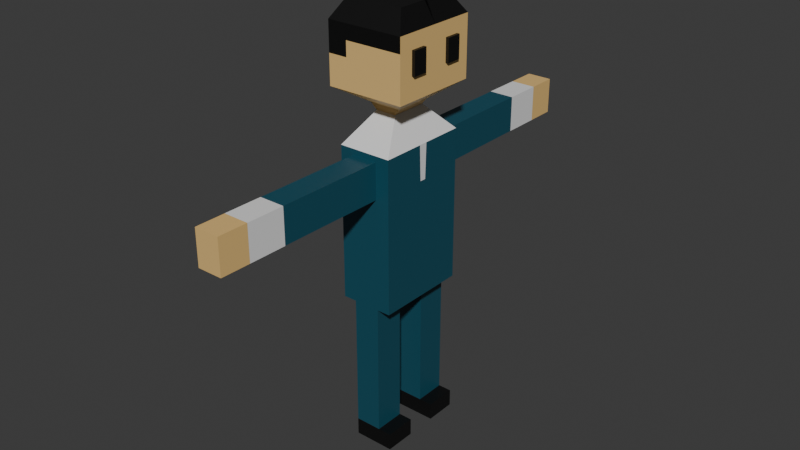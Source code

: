 # Source: NPC_Masculino_2.blend  (saved by Blender 5.0.119; exported with 4.5.12 LTS)
import bpy
from mathutils import Matrix  # noqa: F401  (used for matrix-valued properties, if any)

bpy.ops.wm.read_factory_settings(use_empty=True)
scene = bpy.context.scene
scene.name = 'Scene'

# ---- collections
col_collection = bpy.data.collections.new('Collection'); scene.collection.children.link(col_collection)

# ---- materials (node trees are filled in below, after node groups)
mat_material = bpy.data.materials.new('Material')
mat_material.alpha_threshold = 0.0
mat_material.use_backface_culling_lightprobe_volume = False
mat_material.roughness = 0.5
mat_material.line_color = (0.0, 0.0, 0.0, 1.0)
mat_material_005 = bpy.data.materials.new('Material.005')
mat_material_006 = bpy.data.materials.new('Material.006')
mat_material_007 = bpy.data.materials.new('Material.007')

# ---- material node trees
mat_material.use_nodes = True; mat_material.node_tree.nodes.clear()
_N = mat_material.node_tree.nodes; _L = mat_material.node_tree.links
n0 = _N.new('ShaderNodeOutputMaterial'); n0.name = 'Material Output'; n0.location = (200, 100)
n1 = _N.new('ShaderNodeBsdfPrincipled'); n1.name = 'Principled BSDF'; n1.location = (-200, 100)
n1.inputs[0].default_value = (0.8, 0.5281, 0.1975, 1.0)
_L.new(n1.outputs[0], n0.inputs[0])
n0.is_active_output = True
mat_material_005.use_nodes = True; mat_material_005.node_tree.nodes.clear()
_N = mat_material_005.node_tree.nodes; _L = mat_material_005.node_tree.links
n0 = _N.new('ShaderNodeBsdfPrincipled'); n0.name = 'Principled BSDF'; n0.location = (-200, 100)
n0.inputs[0].default_value = (0.002448, 0.002448, 0.002448, 1.0)
n1 = _N.new('ShaderNodeOutputMaterial'); n1.name = 'Material Output'; n1.location = (200, 100)
_L.new(n0.outputs[0], n1.inputs[0])
n1.is_active_output = True
mat_material_006.use_nodes = True; mat_material_006.node_tree.nodes.clear()
_N = mat_material_006.node_tree.nodes; _L = mat_material_006.node_tree.links
n0 = _N.new('ShaderNodeBsdfPrincipled'); n0.name = 'Principled BSDF'; n0.location = (-200, 100)
n1 = _N.new('ShaderNodeOutputMaterial'); n1.name = 'Material Output'; n1.location = (200, 100)
_L.new(n0.outputs[0], n1.inputs[0])
n1.is_active_output = True
mat_material_007.use_nodes = True; mat_material_007.node_tree.nodes.clear()
_N = mat_material_007.node_tree.nodes; _L = mat_material_007.node_tree.links
n0 = _N.new('ShaderNodeBsdfPrincipled'); n0.name = 'Principled BSDF'; n0.location = (-200, 100)
n0.inputs[0].default_value = (0.0116, 0.07805, 0.115, 1.0)
n1 = _N.new('ShaderNodeOutputMaterial'); n1.name = 'Material Output'; n1.location = (200, 100)
_L.new(n0.outputs[0], n1.inputs[0])
n1.is_active_output = True

# ---- world
world_world = bpy.data.worlds.new('World'); scene.world = world_world
world_world.use_nodes = True; world_world.node_tree.nodes.clear()
_N = world_world.node_tree.nodes; _L = world_world.node_tree.links
n0 = _N.new('ShaderNodeOutputWorld'); n0.name = 'World Output'; n0.location = (200, 100)
n1 = _N.new('ShaderNodeBackground'); n1.name = 'Background'; n1.location = (-200, 100)
n1.inputs[0].default_value = (0.05088, 0.05088, 0.05088, 1.0)
_L.new(n1.outputs[0], n0.inputs[0])
n0.is_active_output = True
world_world.color = (0.05088, 0.05088, 0.05088)
world_world.sun_shadow_jitter_overblur = 0.0

# ---- meshes
me_cube = bpy.data.meshes.new('Cube')
me_cube.from_pydata([(1.0, -1.0, 1.0), (1.0, -1.0, -1.135), (-1.0, -1.0, 1.0), (-1.0, -1.0, -1.135), (0.4121, -0.4121, -1.722), (-0.4121, -0.4121, -1.722), (0.2942, -0.4121, -1.936), (-0.241, -0.4121, -1.936), (0.7119, -1.055, -2.935), (-0.6587, -1.055, -2.935), (0.7119, -1.055, -8.442), (-0.6587, -1.055, -8.442), (-1.0, 0.0, -1.135), (1.0, 0.0, 1.0), (-1.0, 0.0, 1.0), (1.0, 0.0, -1.135), (-0.4121, 0.0, -1.722), (0.4121, 0.0, -1.722), (-0.241, 0.0, -1.936), (0.2942, 0.0, -1.936), (-0.6587, 0.0, -2.935), (0.7119, 0.0, -2.935), (-0.6587, 0.0, -8.442), (0.7119, 0.0, -8.442), (-1.0, -0.3333, -1.135), (-1.0, -0.6667, -1.135), (1.0, -0.3333, 1.0), (1.0, -0.6667, 1.0), (-0.4121, -0.1374, -1.722), (-0.4121, -0.2747, -1.722), (-0.241, -0.1374, -1.936), (-0.241, -0.2747, -1.936), (-0.6587, -0.3517, -2.935), (-0.6587, -0.7034, -2.935), (-0.6587, -0.3517, -8.442), (-0.6587, -0.7034, -8.442), (-1.0, -0.6667, 1.0), (-1.0, -0.3333, 1.0), (1.0, -0.6667, -1.135), (1.0, -0.3333, -1.135), (0.4121, -0.2747, -1.722), (0.4121, -0.1374, -1.722), (0.2942, -0.2747, -1.936), (0.2942, -0.1374, -1.936), (0.7119, -0.7034, -2.935), (0.7119, -0.09941, -2.935), (0.7119, -0.7034, -8.442), (0.7119, -0.3517, -8.442), (0.7119, -1.055, -4.639), (-0.6587, -1.055, -4.639), (-0.6587, 0.0, -4.639), (0.7119, 0.0, -4.195), (-0.6587, -0.7034, -4.639), (-0.6587, -0.3517, -4.639), (0.7119, -0.07213, -4.195), (0.7119, -0.7034, -4.639), (-0.3035, -1.055, -3.146), (0.3567, -1.055, -3.146), (0.3567, -1.055, -4.427), (-0.3035, -1.055, -4.427), (-0.3231, -5.025, -3.146), (0.3231, -5.025, -3.146), (0.3231, -5.025, -4.427), (-0.3231, -5.025, -4.427), (0.5, -1.0, 1.0), (0.0, -1.0, 1.0), (-0.5, -1.0, 1.0), (-0.5, -1.0, -1.135), (0.0, -1.0, -1.135), (0.5, -1.0, -1.135), (-0.206, -0.4121, -1.722), (0.0, -0.4121, -1.722), (0.206, -0.4121, -1.722), (-0.1072, -0.4121, -1.936), (0.0266, -0.4121, -1.936), (0.1604, -0.4121, -1.936), (-0.316, -1.055, -2.935), (0.0266, -1.055, -2.935), (0.3692, -1.055, -2.935), (-0.316, -1.055, -8.442), (0.0266, -1.055, -8.442), (0.3692, -1.055, -8.442), (0.3692, 0.0, -8.442), (0.0266, 0.0, -8.442), (-0.316, 0.0, -8.442), (-0.5, 0.0, 1.0), (0.0, 0.0, 1.0), (0.5, 0.0, 1.0), (0.3692, -0.3517, -8.442), (0.0266, -0.3517, -8.442), (-0.316, -0.3517, -8.442), (0.3692, -0.7034, -8.442), (-0.316, -0.7034, -8.442), (-0.316, -1.055, -4.639), (0.0266, -1.055, -4.639), (0.3692, -1.055, -4.639), (-0.1384, -1.055, -3.146), (0.0266, -1.055, -3.146), (0.1916, -1.055, -3.146), (-0.1384, -1.055, -4.427), (0.0266, -1.055, -4.427), (0.1916, -1.055, -4.427), (-0.1615, -5.025, -3.146), (0.0, -5.025, -3.146), (0.1615, -5.025, -3.146), (-0.1615, -5.025, -4.427), (0.0, -5.025, -4.427), (0.1615, -5.025, -4.427), (-0.316, -1.055, -13.9), (0.0266, -1.055, -13.9), (0.3692, -1.055, -13.9), (0.3692, -0.3517, -13.9), (0.0266, -0.3517, -13.9), (-0.316, -0.3517, -13.9), (0.3692, -0.7034, -13.9), (0.0266, -0.7034, -13.9), (-0.316, -0.7034, -13.9), (-1.0, -1.0, 0.4734), (1.0, -1.0, 0.4734), (1.0, 0.0, 0.4734), (-1.0, 0.0, 0.4734), (-1.0, -0.6667, 0.4734), (-1.0, -0.3333, 0.4734), (1.0, -0.3333, 0.4734), (1.0, -0.6667, 0.4734), (0.5, -1.0, 0.4734), (0.0, -1.0, 0.4734), (-0.5, -1.0, 0.4734), (-0.3686, -0.7033, 1.683), (-0.7373, -0.7033, 1.683), (0.7373, -0.4576, 1.683), (0.7373, -0.7033, 1.683), (-0.7373, -0.2118, 1.683), (-0.7373, 0.03391, 1.683), (0.3686, 0.03391, 1.683), (0.7373, 0.03391, 1.683), (0.7373, -0.2118, 1.683), (-0.7373, -0.4576, 1.683), (0.3686, -0.2118, 1.683), (0.3686, -0.4576, 1.683), (0.3686, -0.7033, 1.683), (0.0, -0.7033, 1.683), (-0.3686, 0.03391, 1.683), (0.0, 0.03391, 1.683), (-0.3686, -0.2118, 1.683), (0.0, -0.2118, 1.683), (-0.3686, -0.4576, 1.683), (0.0, -0.4576, 1.683), (1.0, -1.0, -0.06265), (1.0, -1.0, -0.5987), (1.0, 0.0, -0.06265), (1.0, 0.0, -0.5987), (-1.0, 0.0, -0.06265), (-1.0, 0.0, -0.5987), (-1.0, -0.6667, -0.06265), (-1.0, -0.6667, -0.5987), (-1.0, -0.3333, -0.06265), (-1.0, -0.3333, -0.5987), (1.0, -0.3333, -0.06265), (1.0, -0.3333, -0.5987), (1.0, -0.6667, -0.06265), (1.0, -0.6667, -0.5987), (0.5, -1.0, -0.06265), (0.5, -1.0, -0.5987), (0.0, -1.0, -0.06265), (0.0, -1.0, -0.5987), (-0.5, -1.0, -0.06265), (-0.5, -1.0, -0.5987), (-1.0, -1.0, -0.5987), (-1.0, -1.0, -0.06265), (1.0, -1.0, -0.3307), (1.0, 0.0, -0.3307), (-1.0, 0.0, -0.3307), (-1.0, -0.6667, -0.3307), (-1.0, -0.3333, -0.3307), (1.0, -0.3333, -0.3307), (1.0, -0.6667, -0.3307), (0.5, -1.0, -0.3307), (0.0, -1.0, -0.3307), (-0.5, -1.0, -0.3307), (-1.0, -1.0, -0.3307), (-1.0, -1.0, 0.2054), (1.0, -1.0, 0.2054), (1.0, 0.0, 0.2054), (-1.0, 0.0, 0.2054), (-1.0, -0.6667, 0.2054), (-1.0, -0.3333, 0.2054), (1.0, -0.3333, 0.2054), (1.0, -0.6667, 0.2054), (0.5, -1.0, 0.2054), (0.0, -1.0, 0.2054), (-0.5, -1.0, 0.2054), (1.077, -0.3333, 0.4734), (1.077, -0.6667, 0.4734), (1.077, -0.3333, 0.2054), (1.077, -0.3333, -0.06265), (1.077, -0.6667, 0.2054), (1.077, -0.6667, -0.06265), (1.077, -0.3333, -0.3307), (1.077, -0.6667, -0.3307), (-0.316, -0.3517, -13.27), (0.3692, -1.055, -13.27), (0.3692, -0.3517, -13.27), (0.3692, -0.7034, -13.27), (-0.316, -0.7034, -13.27), (0.0266, -1.055, -13.27), (-0.316, -1.055, -13.27), (0.0266, -0.3517, -13.27), (0.7249, -1.055, -13.27), (0.7249, -1.055, -13.9), (0.7249, -0.7034, -13.27), (0.7249, -0.7034, -13.9), (0.7249, -0.3517, -13.9), (0.7249, -0.3517, -13.27), (-0.3192, -4.355, -4.427), (-0.3192, -4.355, -3.146), (0.3298, -4.355, -3.146), (0.3298, -4.355, -4.427), (-0.1569, -4.355, -4.427), (0.005311, -4.355, -4.427), (0.1675, -4.355, -4.427), (0.1675, -4.355, -3.146), (0.005311, -4.355, -3.146), (-0.1569, -4.355, -3.146), (-0.3156, -3.505, -3.146), (0.3359, -3.505, -3.146), (-0.3156, -3.505, -4.427), (0.3359, -3.505, -4.427), (-0.1527, -3.505, -4.427), (0.01019, -3.505, -4.427), (0.1731, -3.505, -4.427), (0.1731, -3.505, -3.146), (0.01019, -3.505, -3.146), (-0.1527, -3.505, -3.146)], [], [(85, 14, 133, 142), (127, 66, 2, 117), (124, 27, 0, 118), (40, 4, 6, 42), (38, 1, 4, 40), (67, 3, 5, 70), (73, 7, 9, 76), (70, 5, 7, 73), (55, 48, 10, 46), (42, 6, 8, 44), (91, 46, 10, 81), (93, 49, 11, 79), (53, 50, 22, 34), (30, 18, 20, 32), (28, 16, 18, 30), (24, 12, 16, 28), (122, 37, 14, 120), (117, 2, 36, 121), (121, 36, 37, 122), (3, 25, 29, 5), (25, 24, 28, 29), (5, 29, 31, 7), (29, 28, 30, 31), (7, 31, 33, 9), (31, 30, 32, 33), (49, 52, 35, 11), (52, 53, 34, 35), (82, 23, 47, 88), (88, 47, 46, 91), (19, 43, 45, 21), (43, 42, 44, 45), (51, 54, 47, 23), (54, 55, 46, 47), (15, 39, 41, 17), (39, 38, 40, 41), (17, 41, 43, 19), (41, 40, 42, 43), (119, 13, 26, 123), (123, 26, 27, 124), (27, 26, 136, 130), (26, 13, 135, 136), (45, 44, 55, 54), (21, 45, 54, 51), (33, 32, 53, 52), (9, 33, 52, 49), (32, 20, 50, 53), (9, 49, 59, 56), (44, 8, 48, 55), (215, 214, 63, 60), (76, 9, 56, 96), (95, 48, 58, 101), (48, 8, 57, 58), (102, 60, 63, 105), (223, 215, 60, 102), (220, 217, 62, 107), (217, 216, 61, 62), (214, 218, 105, 63), (218, 219, 106, 105), (219, 220, 107, 106), (216, 221, 104, 61), (221, 222, 103, 104), (222, 223, 102, 103), (61, 104, 107, 62), (104, 103, 106, 107), (103, 102, 105, 106), (49, 93, 99, 59), (93, 94, 100, 99), (94, 95, 101, 100), (8, 78, 98, 57), (78, 77, 97, 98), (77, 76, 96, 97), (0, 27, 130, 131), (2, 66, 128, 129), (66, 65, 141, 128), (13, 87, 134, 135), (65, 64, 140, 141), (87, 86, 143, 134), (34, 90, 92, 35), (201, 205, 109, 110), (204, 200, 113, 116), (22, 84, 90, 34), (84, 83, 89, 90), (83, 82, 88, 89), (48, 95, 81, 10), (95, 94, 80, 81), (94, 93, 79, 80), (35, 92, 79, 11), (203, 201, 208, 210), (110, 114, 211, 209), (4, 72, 75, 6), (72, 71, 74, 75), (71, 70, 73, 74), (6, 75, 78, 8), (75, 74, 77, 78), (74, 73, 76, 77), (1, 69, 72, 4), (69, 68, 71, 72), (68, 67, 70, 71), (118, 0, 64, 125), (125, 64, 65, 126), (126, 65, 66, 127), (37, 36, 137, 132), (64, 0, 131, 140), (86, 85, 142, 143), (113, 112, 115, 116), (112, 111, 114, 115), (116, 115, 109, 108), (115, 114, 110, 109), (206, 204, 116, 108), (200, 207, 112, 113), (205, 206, 108, 109), (207, 202, 111, 112), (190, 126, 127, 191), (189, 125, 126, 190), (182, 118, 125, 189), (176, 175, 198, 199), (183, 119, 123, 187), (185, 121, 122, 186), (181, 117, 121, 185), (186, 122, 120, 184), (188, 124, 118, 182), (191, 127, 117, 181), (146, 137, 129, 128), (142, 133, 132, 144), (144, 132, 137, 146), (136, 138, 139, 130), (138, 145, 147, 139), (145, 144, 146, 147), (135, 134, 138, 136), (134, 143, 145, 138), (143, 142, 144, 145), (130, 139, 140, 131), (139, 147, 141, 140), (147, 146, 128, 141), (14, 37, 132, 133), (36, 2, 129, 137), (67, 167, 168, 3), (179, 166, 169, 180), (38, 161, 149, 1), (176, 160, 148, 170), (24, 157, 153, 12), (174, 156, 152, 172), (3, 168, 155, 25), (180, 169, 154, 173), (25, 155, 157, 24), (173, 154, 156, 174), (15, 151, 159, 39), (171, 150, 158, 175), (39, 159, 161, 38), (175, 158, 195, 198), (1, 149, 163, 69), (170, 148, 162, 177), (69, 163, 165, 68), (177, 162, 164, 178), (68, 165, 167, 67), (178, 164, 166, 179), (165, 178, 179, 167), (163, 177, 178, 165), (149, 170, 177, 163), (159, 175, 176, 161), (151, 171, 175, 159), (155, 173, 174, 157), (168, 180, 173, 155), (157, 174, 172, 153), (161, 176, 170, 149), (167, 179, 180, 168), (166, 191, 181, 169), (160, 188, 182, 148), (156, 186, 184, 152), (169, 181, 185, 154), (154, 185, 186, 156), (150, 183, 187, 158), (187, 123, 192, 194), (148, 182, 189, 162), (162, 189, 190, 164), (164, 190, 191, 166), (194, 192, 193, 196), (198, 195, 197, 199), (195, 194, 196, 197), (188, 160, 197, 196), (158, 187, 194, 195), (123, 124, 193, 192), (124, 188, 196, 193), (160, 176, 199, 197), (89, 88, 202, 207), (80, 79, 206, 205), (90, 89, 207, 200), (79, 92, 204, 206), (88, 91, 203, 202), (91, 81, 201, 203), (92, 90, 200, 204), (81, 80, 205, 201), (210, 208, 209, 211), (213, 210, 211, 212), (111, 202, 213, 212), (201, 110, 209, 208), (114, 111, 212, 211), (202, 203, 210, 213), (232, 233, 223, 222), (231, 232, 222, 221), (225, 231, 221, 216), (229, 230, 220, 219), (228, 229, 219, 218), (226, 228, 218, 214), (227, 225, 216, 217), (230, 227, 217, 220), (233, 224, 215, 223), (224, 226, 214, 215), (56, 59, 226, 224), (96, 56, 224, 233), (101, 58, 227, 230), (58, 57, 225, 227), (59, 99, 228, 226), (99, 100, 229, 228), (100, 101, 230, 229), (57, 98, 231, 225), (98, 97, 232, 231), (97, 96, 233, 232)])
me_cube.polygons.foreach_set('material_index', [0, 1, 0, 0, 0, 0, 2, 0, 3, 2, 3, 3, 3, 2, 0, 0, 1, 1, 1, 0, 0, 0, 0, 2, 2, 3, 3, 3, 3, 2, 2, 3, 3, 0, 0, 0, 0, 0, 0, 1, 1, 3, 2, 3, 3, 3, 3, 3, 0, 3, 3, 3, 0, 0, 0, 0, 0, 0, 0, 0, 0, 0, 0, 0, 0, 3, 3, 3, 3, 3, 3, 1, 1, 1, 1, 1, 0, 3, 1, 1, 3, 3, 3, 3, 3, 3, 3, 1, 1, 0, 0, 0, 2, 2, 2, 0, 0, 0, 1, 1, 1, 1, 1, 0, 1, 1, 1, 1, 1, 1, 1, 1, 0, 0, 0, 1, 0, 1, 1, 1, 0, 1, 1, 1, 1, 1, 1, 1, 1, 1, 1, 1, 1, 1, 1, 1, 0, 0, 0, 0, 0, 0, 0, 0, 0, 0, 0, 0, 0, 1, 0, 0, 0, 0, 0, 0, 0, 0, 0, 0, 0, 0, 0, 0, 0, 0, 1, 0, 1, 1, 1, 0, 1, 0, 0, 0, 1, 1, 1, 1, 1, 1, 1, 1, 3, 3, 3, 3, 3, 3, 3, 3, 1, 1, 1, 1, 1, 1, 2, 2, 2, 2, 2, 2, 2, 2, 2, 2, 3, 3, 3, 3, 3, 3, 3, 3, 3, 3])
_uv = me_cube.uv_layers.new(name='UVMap')
_uv.uv.foreach_set('vector', [0.0, 0.0, 0.0, 0.0, 0.0, 0.0, 0.0, 0.0, 0.5633, 0.9375, 0.625, 0.9375, 0.625, 1.0, 0.5633, 1.0, 0.5633, 0.7083, 0.625, 0.7083, 0.625, 0.75, 0.5633, 0.75, 0.375, 0.7083, 0.375, 0.75, 0.375, 0.75, 0.375, 0.7083, 0.375, 0.7083, 0.375, 0.75, 0.375, 0.75, 0.375, 0.7083, 0.375, 0.9375, 0.375, 1.0, 0.375, 1.0, 0.375, 0.9375, 0.375, 0.9375, 0.375, 1.0, 0.375, 1.0, 0.375, 0.9375, 0.375, 0.9375, 0.375, 1.0, 0.375, 1.0, 0.375, 0.9375, 0.375, 0.7083, 0.375, 0.75, 0.375, 0.75, 0.375, 0.7083, 0.375, 0.7083, 0.375, 0.75, 0.375, 0.75, 0.375, 0.7083, 0.3125, 0.7083, 0.375, 0.7083, 0.375, 0.75, 0.3125, 0.75, 0.375, 0.9375, 0.375, 1.0, 0.375, 1.0, 0.375, 0.9375, 0.375, 0.08333, 0.375, 0.125, 0.375, 0.125, 0.375, 0.08333, 0.375, 0.08333, 0.375, 0.125, 0.375, 0.125, 0.375, 0.08333, 0.375, 0.08333, 0.375, 0.125, 0.375, 0.125, 0.375, 0.08333, 0.375, 0.08333, 0.375, 0.125, 0.375, 0.125, 0.375, 0.08333, 0.5633, 0.08333, 0.625, 0.08333, 0.625, 0.125, 0.5633, 0.125, 0.5633, 0.0, 0.625, 0.0, 0.625, 0.04167, 0.5633, 0.04167, 0.5633, 0.04167, 0.625, 0.04167, 0.625, 0.08333, 0.5633, 0.08333, 0.375, 0.0, 0.375, 0.04167, 0.375, 0.04167, 0.375, 0.0, 0.375, 0.04167, 0.375, 0.08333, 0.375, 0.08333, 0.375, 0.04167, 0.375, 0.0, 0.375, 0.04167, 0.375, 0.04167, 0.375, 0.0, 0.375, 0.04167, 0.375, 0.08333, 0.375, 0.08333, 0.375, 0.04167, 0.375, 0.0, 0.375, 0.04167, 0.375, 0.04167, 0.375, 0.0, 0.375, 0.04167, 0.375, 0.08333, 0.375, 0.08333, 0.375, 0.04167, 0.375, 0.0, 0.375, 0.04167, 0.375, 0.04167, 0.375, 0.0, 0.375, 0.04167, 0.375, 0.08333, 0.375, 0.08333, 0.375, 0.04167, 0.3125, 0.625, 0.375, 0.625, 0.375, 0.6667, 0.3125, 0.6667, 0.3125, 0.6667, 0.375, 0.6667, 0.375, 0.7083, 0.3125, 0.7083, 0.375, 0.625, 0.375, 0.6667, 0.375, 0.6667, 0.375, 0.625, 0.375, 0.6667, 0.375, 0.7083, 0.375, 0.7083, 0.375, 0.6667, 0.375, 0.625, 0.375, 0.6667, 0.375, 0.6667, 0.375, 0.625, 0.375, 0.6667, 0.375, 0.7083, 0.375, 0.7083, 0.375, 0.6667, 0.375, 0.625, 0.375, 0.6667, 0.375, 0.6667, 0.375, 0.625, 0.375, 0.6667, 0.375, 0.7083, 0.375, 0.7083, 0.375, 0.6667, 0.375, 0.625, 0.375, 0.6667, 0.375, 0.6667, 0.375, 0.625, 0.375, 0.6667, 0.375, 0.7083, 0.375, 0.7083, 0.375, 0.6667, 0.5633, 0.625, 0.625, 0.625, 0.625, 0.6667, 0.5633, 0.6667, 0.5633, 0.6667, 0.625, 0.6667, 0.625, 0.7083, 0.5633, 0.7083, 0.625, 0.7083, 0.625, 0.6667, 0.625, 0.6667, 0.625, 0.7083, 0.625, 0.6667, 0.625, 0.625, 0.625, 0.625, 0.625, 0.6667, 0.375, 0.6667, 0.375, 0.7083, 0.375, 0.7083, 0.375, 0.6667, 0.375, 0.625, 0.375, 0.6667, 0.375, 0.6667, 0.375, 0.625, 0.375, 0.04167, 0.375, 0.08333, 0.375, 0.08333, 0.375, 0.04167, 0.375, 0.0, 0.375, 0.04167, 0.375, 0.04167, 0.375, 0.0, 0.375, 0.08333, 0.375, 0.125, 0.375, 0.125, 0.375, 0.08333, 0.375, 0.0, 0.375, 0.0, 0.375, 0.0, 0.375, 0.0, 0.375, 0.7083, 0.375, 0.75, 0.375, 0.75, 0.375, 0.7083, 0.375, 0.0, 0.375, 0.0, 0.375, 0.0, 0.375, 0.0, 0.375, 0.9375, 0.375, 1.0, 0.375, 1.0, 0.375, 0.9375, 0.375, 0.8125, 0.375, 0.75, 0.375, 0.75, 0.375, 0.8125, 0.375, 0.75, 0.375, 0.75, 0.375, 0.75, 0.375, 0.75, 0.375, 0.9375, 0.375, 1.0, 0.375, 1.0, 0.375, 0.9375, 0.375, 0.9375, 0.375, 1.0, 0.375, 1.0, 0.375, 0.9375, 0.375, 0.8125, 0.375, 0.75, 0.375, 0.75, 0.375, 0.8125, 0.375, 0.75, 0.375, 0.75, 0.375, 0.75, 0.375, 0.75, 0.375, 1.0, 0.375, 0.9375, 0.375, 0.9375, 0.375, 1.0, 0.375, 0.9375, 0.375, 0.875, 0.375, 0.875, 0.375, 0.9375, 0.375, 0.875, 0.375, 0.8125, 0.375, 0.8125, 0.375, 0.875, 0.375, 0.75, 0.375, 0.8125, 0.375, 0.8125, 0.375, 0.75, 0.375, 0.8125, 0.375, 0.875, 0.375, 0.875, 0.375, 0.8125, 0.375, 0.875, 0.375, 0.9375, 0.375, 0.9375, 0.375, 0.875, 0.375, 0.75, 0.375, 0.8125, 0.375, 0.8125, 0.375, 0.75, 0.375, 0.8125, 0.375, 0.875, 0.375, 0.875, 0.375, 0.8125, 0.375, 0.875, 0.375, 0.9375, 0.375, 0.9375, 0.375, 0.875, 0.375, 1.0, 0.375, 0.9375, 0.375, 0.9375, 0.375, 1.0, 0.375, 0.9375, 0.375, 0.875, 0.375, 0.875, 0.375, 0.9375, 0.375, 0.875, 0.375, 0.8125, 0.375, 0.8125, 0.375, 0.875, 0.375, 0.75, 0.375, 0.8125, 0.375, 0.8125, 0.375, 0.75, 0.375, 0.8125, 0.375, 0.875, 0.375, 0.875, 0.375, 0.8125, 0.375, 0.875, 0.375, 0.9375, 0.375, 0.9375, 0.375, 0.875, 0.625, 0.75, 0.625, 0.7083, 0.625, 0.7083, 0.625, 0.75, 0.625, 1.0, 0.625, 0.9375, 0.625, 0.9375, 0.625, 1.0, 0.625, 0.9375, 0.625, 0.875, 0.625, 0.875, 0.625, 0.9375, 0.0, 0.0, 0.0, 0.0, 0.0, 0.0, 0.0, 0.0, 0.625, 0.875, 0.625, 0.8125, 0.625, 0.8125, 0.625, 0.875, 0.0, 0.0, 0.0, 0.0, 0.0, 0.0, 0.0, 0.0, 0.125, 0.6667, 0.1875, 0.6667, 0.1875, 0.7083, 0.125, 0.7083, 0.375, 0.8125, 0.375, 0.875, 0.375, 0.875, 0.375, 0.8125, 0.1875, 0.7083, 0.1875, 0.6667, 0.1875, 0.6667, 0.1875, 0.7083, 0.125, 0.625, 0.1875, 0.625, 0.1875, 0.6667, 0.125, 0.6667, 0.1875, 0.625, 0.25, 0.625, 0.25, 0.6667, 0.1875, 0.6667, 0.25, 0.625, 0.3125, 0.625, 0.3125, 0.6667, 0.25, 0.6667, 0.375, 0.75, 0.375, 0.8125, 0.375, 0.8125, 0.375, 0.75, 0.375, 0.8125, 0.375, 0.875, 0.375, 0.875, 0.375, 0.8125, 0.375, 0.875, 0.375, 0.9375, 0.375, 0.9375, 0.375, 0.875, 0.125, 0.7083, 0.1875, 0.7083, 0.1875, 0.75, 0.125, 0.75, 0.3125, 0.7083, 0.3125, 0.75, 0.3125, 0.75, 0.3125, 0.7083, 0.3125, 0.75, 0.3125, 0.7083, 0.3125, 0.7083, 0.3125, 0.75, 0.375, 0.75, 0.375, 0.8125, 0.375, 0.8125, 0.375, 0.75, 0.375, 0.8125, 0.375, 0.875, 0.375, 0.875, 0.375, 0.8125, 0.375, 0.875, 0.375, 0.9375, 0.375, 0.9375, 0.375, 0.875, 0.375, 0.75, 0.375, 0.8125, 0.375, 0.8125, 0.375, 0.75, 0.375, 0.8125, 0.375, 0.875, 0.375, 0.875, 0.375, 0.8125, 0.375, 0.875, 0.375, 0.9375, 0.375, 0.9375, 0.375, 0.875, 0.375, 0.75, 0.375, 0.8125, 0.375, 0.8125, 0.375, 0.75, 0.375, 0.8125, 0.375, 0.875, 0.375, 0.875, 0.375, 0.8125, 0.375, 0.875, 0.375, 0.9375, 0.375, 0.9375, 0.375, 0.875, 0.5633, 0.75, 0.625, 0.75, 0.625, 0.8125, 0.5633, 0.8125, 0.5633, 0.8125, 0.625, 0.8125, 0.625, 0.875, 0.5633, 0.875, 0.5633, 0.875, 0.625, 0.875, 0.625, 0.9375, 0.5633, 0.9375, 0.625, 0.08333, 0.625, 0.04167, 0.625, 0.04167, 0.625, 0.08333, 0.625, 0.8125, 0.625, 0.75, 0.625, 0.75, 0.625, 0.8125, 0.0, 0.0, 0.0, 0.0, 0.0, 0.0, 0.0, 0.0, 0.1875, 0.6667, 0.25, 0.6667, 0.25, 0.7083, 0.1875, 0.7083, 0.25, 0.6667, 0.3125, 0.6667, 0.3125, 0.7083, 0.25, 0.7083, 0.1875, 0.7083, 0.25, 0.7083, 0.25, 0.75, 0.1875, 0.75, 0.25, 0.7083, 0.3125, 0.7083, 0.3125, 0.75, 0.25, 0.75, 0.1875, 0.75, 0.1875, 0.7083, 0.1875, 0.7083, 0.1875, 0.75, 0.1875, 0.6667, 0.25, 0.6667, 0.25, 0.6667, 0.1875, 0.6667, 0.375, 0.875, 0.375, 0.9375, 0.375, 0.9375, 0.375, 0.875, 0.25, 0.6667, 0.3125, 0.6667, 0.3125, 0.6667, 0.25, 0.6667, 0.5319, 0.875, 0.5633, 0.875, 0.5633, 0.9375, 0.5319, 0.9375, 0.5319, 0.8125, 0.5633, 0.8125, 0.5633, 0.875, 0.5319, 0.875, 0.5319, 0.75, 0.5633, 0.75, 0.5633, 0.8125, 0.5319, 0.8125, 0.4692, 0.7083, 0.4692, 0.6667, 0.4692, 0.6667, 0.4692, 0.7083, 0.5319, 0.625, 0.5633, 0.625, 0.5633, 0.6667, 0.5319, 0.6667, 0.5319, 0.04167, 0.5633, 0.04167, 0.5633, 0.08333, 0.5319, 0.08333, 0.5319, 0.0, 0.5633, 0.0, 0.5633, 0.04167, 0.5319, 0.04167, 0.5319, 0.08333, 0.5633, 0.08333, 0.5633, 0.125, 0.5319, 0.125, 0.5319, 0.7083, 0.5633, 0.7083, 0.5633, 0.75, 0.5319, 0.75, 0.5319, 0.9375, 0.5633, 0.9375, 0.5633, 1.0, 0.5319, 1.0, 0.8125, 0.7083, 0.875, 0.7083, 0.875, 0.75, 0.8125, 0.75, 0.8125, 0.625, 0.875, 0.625, 0.875, 0.6667, 0.8125, 0.6667, 0.8125, 0.6667, 0.875, 0.6667, 0.875, 0.7083, 0.8125, 0.7083, 0.625, 0.6667, 0.6875, 0.6667, 0.6875, 0.7083, 0.625, 0.7083, 0.6875, 0.6667, 0.75, 0.6667, 0.75, 0.7083, 0.6875, 0.7083, 0.75, 0.6667, 0.8125, 0.6667, 0.8125, 0.7083, 0.75, 0.7083, 0.625, 0.625, 0.6875, 0.625, 0.6875, 0.6667, 0.625, 0.6667, 0.6875, 0.625, 0.75, 0.625, 0.75, 0.6667, 0.6875, 0.6667, 0.75, 0.625, 0.8125, 0.625, 0.8125, 0.6667, 0.75, 0.6667, 0.625, 0.7083, 0.6875, 0.7083, 0.6875, 0.75, 0.625, 0.75, 0.6875, 0.7083, 0.75, 0.7083, 0.75, 0.75, 0.6875, 0.75, 0.75, 0.7083, 0.8125, 0.7083, 0.8125, 0.75, 0.75, 0.75, 0.625, 0.125, 0.625, 0.08333, 0.625, 0.08333, 0.625, 0.125, 0.625, 0.04167, 0.625, 0.0, 0.625, 0.0, 0.625, 0.04167, 0.375, 0.9375, 0.4378, 0.9375, 0.4378, 1.0, 0.375, 1.0, 0.4692, 0.9375, 0.5006, 0.9375, 0.5006, 1.0, 0.4692, 1.0, 0.375, 0.7083, 0.4378, 0.7083, 0.4378, 0.75, 0.375, 0.75, 0.4692, 0.7083, 0.5006, 0.7083, 0.5006, 0.75, 0.4692, 0.75, 0.375, 0.08333, 0.4378, 0.08333, 0.4378, 0.125, 0.375, 0.125, 0.4692, 0.08333, 0.5006, 0.08333, 0.5006, 0.125, 0.4692, 0.125, 0.375, 0.0, 0.4378, 0.0, 0.4378, 0.04167, 0.375, 0.04167, 0.4692, 0.0, 0.5006, 0.0, 0.5006, 0.04167, 0.4692, 0.04167, 0.375, 0.04167, 0.4378, 0.04167, 0.4378, 0.08333, 0.375, 0.08333, 0.4692, 0.04167, 0.5006, 0.04167, 0.5006, 0.08333, 0.4692, 0.08333, 0.375, 0.625, 0.4378, 0.625, 0.4378, 0.6667, 0.375, 0.6667, 0.4692, 0.625, 0.5006, 0.625, 0.5006, 0.6667, 0.4692, 0.6667, 0.375, 0.6667, 0.4378, 0.6667, 0.4378, 0.7083, 0.375, 0.7083, 0.4692, 0.6667, 0.5006, 0.6667, 0.5006, 0.6667, 0.4692, 0.6667, 0.375, 0.75, 0.4378, 0.75, 0.4378, 0.8125, 0.375, 0.8125, 0.4692, 0.75, 0.5006, 0.75, 0.5006, 0.8125, 0.4692, 0.8125, 0.375, 0.8125, 0.4378, 0.8125, 0.4378, 0.875, 0.375, 0.875, 0.4692, 0.8125, 0.5006, 0.8125, 0.5006, 0.875, 0.4692, 0.875, 0.375, 0.875, 0.4378, 0.875, 0.4378, 0.9375, 0.375, 0.9375, 0.4692, 0.875, 0.5006, 0.875, 0.5006, 0.9375, 0.4692, 0.9375, 0.4378, 0.875, 0.4692, 0.875, 0.4692, 0.9375, 0.4378, 0.9375, 0.4378, 0.8125, 0.4692, 0.8125, 0.4692, 0.875, 0.4378, 0.875, 0.4378, 0.75, 0.4692, 0.75, 0.4692, 0.8125, 0.4378, 0.8125, 0.4378, 0.6667, 0.4692, 0.6667, 0.4692, 0.7083, 0.4378, 0.7083, 0.4378, 0.625, 0.4692, 0.625, 0.4692, 0.6667, 0.4378, 0.6667, 0.4378, 0.04167, 0.4692, 0.04167, 0.4692, 0.08333, 0.4378, 0.08333, 0.4378, 0.0, 0.4692, 0.0, 0.4692, 0.04167, 0.4378, 0.04167, 0.4378, 0.08333, 0.4692, 0.08333, 0.4692, 0.125, 0.4378, 0.125, 0.4378, 0.7083, 0.4692, 0.7083, 0.4692, 0.75, 0.4378, 0.75, 0.4378, 0.9375, 0.4692, 0.9375, 0.4692, 1.0, 0.4378, 1.0, 0.5006, 0.9375, 0.5319, 0.9375, 0.5319, 1.0, 0.5006, 1.0, 0.5006, 0.7083, 0.5319, 0.7083, 0.5319, 0.75, 0.5006, 0.75, 0.5006, 0.08333, 0.5319, 0.08333, 0.5319, 0.125, 0.5006, 0.125, 0.5006, 0.0, 0.5319, 0.0, 0.5319, 0.04167, 0.5006, 0.04167, 0.5006, 0.04167, 0.5319, 0.04167, 0.5319, 0.08333, 0.5006, 0.08333, 0.5006, 0.625, 0.5319, 0.625, 0.5319, 0.6667, 0.5006, 0.6667, 0.5319, 0.6667, 0.5633, 0.6667, 0.5633, 0.6667, 0.5319, 0.6667, 0.5006, 0.75, 0.5319, 0.75, 0.5319, 0.8125, 0.5006, 0.8125, 0.5006, 0.8125, 0.5319, 0.8125, 0.5319, 0.875, 0.5006, 0.875, 0.5006, 0.875, 0.5319, 0.875, 0.5319, 0.9375, 0.5006, 0.9375, 0.5319, 0.6667, 0.5633, 0.6667, 0.5633, 0.7083, 0.5319, 0.7083, 0.4692, 0.6667, 0.5006, 0.6667, 0.5006, 0.7083, 0.4692, 0.7083, 0.5006, 0.6667, 0.5319, 0.6667, 0.5319, 0.7083, 0.5006, 0.7083, 0.5319, 0.7083, 0.5006, 0.7083, 0.5006, 0.7083, 0.5319, 0.7083, 0.5006, 0.6667, 0.5319, 0.6667, 0.5319, 0.6667, 0.5006, 0.6667, 0.5633, 0.6667, 0.5633, 0.7083, 0.5633, 0.7083, 0.5633, 0.6667, 0.5633, 0.7083, 0.5319, 0.7083, 0.5319, 0.7083, 0.5633, 0.7083, 0.5006, 0.7083, 0.4692, 0.7083, 0.4692, 0.7083, 0.5006, 0.7083, 0.25, 0.6667, 0.3125, 0.6667, 0.3125, 0.6667, 0.25, 0.6667, 0.375, 0.875, 0.375, 0.9375, 0.375, 0.9375, 0.375, 0.875, 0.1875, 0.6667, 0.25, 0.6667, 0.25, 0.6667, 0.1875, 0.6667, 0.1875, 0.75, 0.1875, 0.7083, 0.1875, 0.7083, 0.1875, 0.75, 0.3125, 0.6667, 0.3125, 0.7083, 0.3125, 0.7083, 0.3125, 0.6667, 0.3125, 0.7083, 0.3125, 0.75, 0.3125, 0.75, 0.3125, 0.7083, 0.1875, 0.7083, 0.1875, 0.6667, 0.1875, 0.6667, 0.1875, 0.7083, 0.375, 0.8125, 0.375, 0.875, 0.375, 0.875, 0.375, 0.8125, 0.3125, 0.7083, 0.3125, 0.75, 0.3125, 0.75, 0.3125, 0.7083, 0.3125, 0.6667, 0.3125, 0.7083, 0.3125, 0.7083, 0.3125, 0.6667, 0.3125, 0.6667, 0.3125, 0.6667, 0.3125, 0.6667, 0.3125, 0.6667, 0.375, 0.8125, 0.375, 0.8125, 0.375, 0.8125, 0.375, 0.8125, 0.3125, 0.7083, 0.3125, 0.6667, 0.3125, 0.6667, 0.3125, 0.7083, 0.3125, 0.6667, 0.3125, 0.7083, 0.3125, 0.7083, 0.3125, 0.6667, 0.375, 0.875, 0.375, 0.9375, 0.375, 0.9375, 0.375, 0.875, 0.375, 0.8125, 0.375, 0.875, 0.375, 0.875, 0.375, 0.8125, 0.375, 0.75, 0.375, 0.8125, 0.375, 0.8125, 0.375, 0.75, 0.375, 0.875, 0.375, 0.8125, 0.375, 0.8125, 0.375, 0.875, 0.375, 0.9375, 0.375, 0.875, 0.375, 0.875, 0.375, 0.9375, 0.375, 1.0, 0.375, 0.9375, 0.375, 0.9375, 0.375, 1.0, 0.375, 0.75, 0.375, 0.75, 0.375, 0.75, 0.375, 0.75, 0.375, 0.8125, 0.375, 0.75, 0.375, 0.75, 0.375, 0.8125, 0.375, 0.9375, 0.375, 1.0, 0.375, 1.0, 0.375, 0.9375, 0.375, 0.0, 0.375, 0.0, 0.375, 0.0, 0.375, 0.0, 0.375, 0.0, 0.375, 0.0, 0.375, 0.0, 0.375, 0.0, 0.375, 0.9375, 0.375, 1.0, 0.375, 1.0, 0.375, 0.9375, 0.375, 0.8125, 0.375, 0.75, 0.375, 0.75, 0.375, 0.8125, 0.375, 0.75, 0.375, 0.75, 0.375, 0.75, 0.375, 0.75, 0.375, 1.0, 0.375, 0.9375, 0.375, 0.9375, 0.375, 1.0, 0.375, 0.9375, 0.375, 0.875, 0.375, 0.875, 0.375, 0.9375, 0.375, 0.875, 0.375, 0.8125, 0.375, 0.8125, 0.375, 0.875, 0.375, 0.75, 0.375, 0.8125, 0.375, 0.8125, 0.375, 0.75, 0.375, 0.8125, 0.375, 0.875, 0.375, 0.875, 0.375, 0.8125, 0.375, 0.875, 0.375, 0.9375, 0.375, 0.9375, 0.375, 0.875])
me_cube.materials.append(mat_material)
me_cube.materials.append(mat_material_005)
me_cube.materials.append(mat_material_006)
me_cube.materials.append(mat_material_007)
me_cube.use_mirror_vertex_groups = False
me_cube.update()

# ---- objects
ob_cube = bpy.data.objects.new('Cube', me_cube)

# ---- transforms, parenting, visibility, modifiers, constraints
ob_cube.location = (3.792, 1.87, 11.74)
ob_cube.scale = (1.0, 1.147, 0.7106)
ob_cube.lock_rotations_4d = False
ob_cube.empty_display_type = 'ARROWS'
ob_cube.lineart.crease_threshold = 0.0
_m = ob_cube.modifiers.new('Mirror', 'MIRROR')
_m.use_axis = (False, True, False)

# ---- collection membership
col_collection.objects.link(ob_cube)

# ---- scene / render settings (as saved in the file)
scene.frame_start = 1; scene.frame_end = 250; scene.frame_set(1)
scene.render.engine = 'BLENDER_EEVEE_NEXT'
scene.render.bake_bias = 0.0
scene.render.bake_samples = 0
scene.cycles.sampling_pattern = 'TABULATED_SOBOL'
scene.eevee.use_volume_custom_range = False
bpy.context.view_layer.update()

# ---- added for rendering (the .blend has no active camera and no usable light): camera, sun
cam_auto = bpy.data.cameras.new('AutoCamera')
cam_auto.lens = 50.0
cam_auto.sensor_width = 36.0
cam_auto.clip_end = 1000.0
ob_auto_camera = bpy.data.objects.new('AutoCamera', cam_auto)
scene.collection.objects.link(ob_auto_camera)
ob_auto_camera.location = (18.7479, -16.0316, 19.3303)
ob_auto_camera.rotation_euler = (1.09748, -7.21219e-08, 0.694738)
scene.camera = ob_auto_camera
light_auto_sun = bpy.data.lights.new('AutoSun', 'SUN')
light_auto_sun.energy = 3.0
light_auto_sun.angle = 0.0523599
ob_auto_sun = bpy.data.objects.new('AutoSun', light_auto_sun)
scene.collection.objects.link(ob_auto_sun)
ob_auto_sun.rotation_euler = (0.872665, 0.174533, 0.523599)
bpy.context.view_layer.update()
